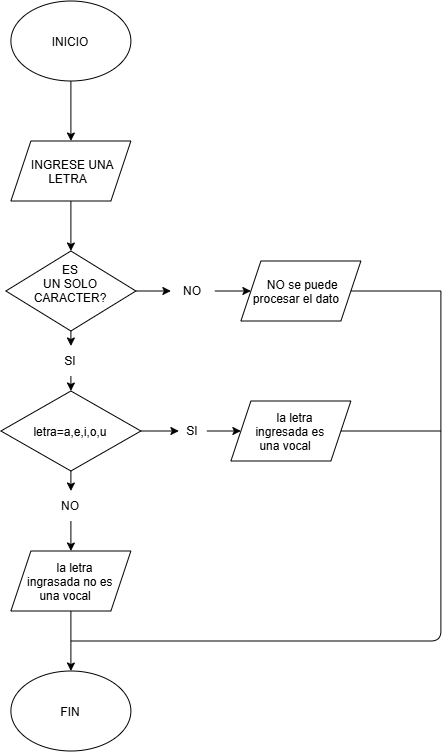

The diagram above was exported from draw.io. Its source (the exported page's mxGraphModel, read from the mxfile embedded in the PNG):
<mxGraphModel dx="2606" dy="754" grid="1" gridSize="10" guides="1" tooltips="1" connect="1" arrows="1" fold="1" page="1" pageScale="1" pageWidth="827" pageHeight="1169" math="0" shadow="0">
  <root>
    <mxCell id="0" />
    <mxCell id="1" parent="0" />
    <mxCell id="l8GwPePaOE4qGgRAQy13-3" edge="1" parent="1" source="l8GwPePaOE4qGgRAQy13-1" style="edgeStyle=none;html=1;" target="l8GwPePaOE4qGgRAQy13-2" value="">
      <mxGeometry relative="1" as="geometry" />
    </mxCell>
    <mxCell id="l8GwPePaOE4qGgRAQy13-1" parent="1" style="ellipse;whiteSpace=wrap;html=1;shapeInside=1;" value="INICIO" vertex="1">
      <mxGeometry height="80" width="120" x="210" y="20" as="geometry" />
    </mxCell>
    <mxCell id="l8GwPePaOE4qGgRAQy13-5" edge="1" parent="1" source="l8GwPePaOE4qGgRAQy13-2" style="edgeStyle=none;html=1;" target="l8GwPePaOE4qGgRAQy13-4" value="">
      <mxGeometry relative="1" as="geometry" />
    </mxCell>
    <mxCell id="l8GwPePaOE4qGgRAQy13-2" parent="1" style="shape=parallelogram;perimeter=parallelogramPerimeter;whiteSpace=wrap;html=1;shapeInside=1;fixedSize=1;" value="INGRESE UNA LETRA" vertex="1">
      <mxGeometry height="60" width="120" x="210" y="160" as="geometry" />
    </mxCell>
    <mxCell id="l8GwPePaOE4qGgRAQy13-7" edge="1" parent="1" source="l8GwPePaOE4qGgRAQy13-8" style="edgeStyle=none;html=1;" target="l8GwPePaOE4qGgRAQy13-6" value="">
      <mxGeometry relative="1" as="geometry" />
    </mxCell>
    <mxCell id="l8GwPePaOE4qGgRAQy13-11" edge="1" parent="1" source="l8GwPePaOE4qGgRAQy13-16" style="edgeStyle=none;html=1;" target="l8GwPePaOE4qGgRAQy13-10" value="">
      <mxGeometry relative="1" as="geometry" />
    </mxCell>
    <mxCell id="l8GwPePaOE4qGgRAQy13-4" parent="1" style="rhombus;whiteSpace=wrap;html=1;shapeInside=1;" value="ES UN SOLO CARACTER?" vertex="1">
      <mxGeometry height="80" width="130" x="205" y="270" as="geometry" />
    </mxCell>
    <mxCell id="l8GwPePaOE4qGgRAQy13-6" parent="1" style="shape=parallelogram;perimeter=parallelogramPerimeter;whiteSpace=wrap;html=1;shapeInside=1;fixedSize=1;" value="NO se puede procesar el dato&amp;nbsp;" vertex="1">
      <mxGeometry height="60" width="120" x="440" y="280" as="geometry" />
    </mxCell>
    <mxCell id="l8GwPePaOE4qGgRAQy13-9" edge="1" parent="1" source="l8GwPePaOE4qGgRAQy13-4" style="edgeStyle=none;html=1;" target="l8GwPePaOE4qGgRAQy13-8" value="">
      <mxGeometry relative="1" as="geometry">
        <mxPoint x="335" y="310" as="sourcePoint" />
        <mxPoint x="430" y="310" as="targetPoint" />
      </mxGeometry>
    </mxCell>
    <mxCell id="l8GwPePaOE4qGgRAQy13-8" parent="1" style="text;html=1;whiteSpace=wrap;strokeColor=none;fillColor=none;align=center;verticalAlign=middle;rounded=0;" value="NO" vertex="1">
      <mxGeometry height="30" width="44" x="370" y="295" as="geometry" />
    </mxCell>
    <mxCell id="l8GwPePaOE4qGgRAQy13-13" edge="1" parent="1" source="l8GwPePaOE4qGgRAQy13-18" style="edgeStyle=none;html=1;" target="l8GwPePaOE4qGgRAQy13-12" value="">
      <mxGeometry relative="1" as="geometry" />
    </mxCell>
    <mxCell id="l8GwPePaOE4qGgRAQy13-15" edge="1" parent="1" source="l8GwPePaOE4qGgRAQy13-20" style="edgeStyle=none;html=1;" target="l8GwPePaOE4qGgRAQy13-14" value="">
      <mxGeometry relative="1" as="geometry" />
    </mxCell>
    <mxCell id="l8GwPePaOE4qGgRAQy13-10" parent="1" style="rhombus;whiteSpace=wrap;html=1;shapeInside=1;" value="letra=a,e,i,o,u" vertex="1">
      <mxGeometry height="80" width="140" x="200" y="410" as="geometry" />
    </mxCell>
    <mxCell id="l8GwPePaOE4qGgRAQy13-23" edge="1" parent="1" source="l8GwPePaOE4qGgRAQy13-12" style="edgeStyle=none;html=1;" target="l8GwPePaOE4qGgRAQy13-22" value="">
      <mxGeometry relative="1" as="geometry" />
    </mxCell>
    <mxCell id="l8GwPePaOE4qGgRAQy13-12" parent="1" style="shape=parallelogram;perimeter=parallelogramPerimeter;whiteSpace=wrap;html=1;shapeInside=1;fixedSize=1;" value="la letra ingrasada no es una vocal" vertex="1">
      <mxGeometry height="60" width="120" x="210" y="570" as="geometry" />
    </mxCell>
    <mxCell id="l8GwPePaOE4qGgRAQy13-14" parent="1" style="shape=parallelogram;perimeter=parallelogramPerimeter;whiteSpace=wrap;html=1;shapeInside=1;fixedSize=1;" value="la letra ingresada es una vocal" vertex="1">
      <mxGeometry height="60" width="120" x="430" y="420" as="geometry" />
    </mxCell>
    <mxCell id="l8GwPePaOE4qGgRAQy13-17" edge="1" parent="1" source="l8GwPePaOE4qGgRAQy13-4" style="edgeStyle=none;html=1;" target="l8GwPePaOE4qGgRAQy13-16" value="">
      <mxGeometry relative="1" as="geometry">
        <mxPoint x="270" y="350" as="sourcePoint" />
        <mxPoint x="270" y="410" as="targetPoint" />
      </mxGeometry>
    </mxCell>
    <mxCell id="l8GwPePaOE4qGgRAQy13-16" parent="1" style="text;html=1;whiteSpace=wrap;strokeColor=none;fillColor=none;align=center;verticalAlign=middle;rounded=0;" value="SI" vertex="1">
      <mxGeometry height="30" width="60" x="240" y="365" as="geometry" />
    </mxCell>
    <mxCell id="l8GwPePaOE4qGgRAQy13-19" edge="1" parent="1" source="l8GwPePaOE4qGgRAQy13-10" style="edgeStyle=none;html=1;" target="l8GwPePaOE4qGgRAQy13-18" value="">
      <mxGeometry relative="1" as="geometry">
        <mxPoint x="270" y="490" as="sourcePoint" />
        <mxPoint x="270" y="570" as="targetPoint" />
      </mxGeometry>
    </mxCell>
    <mxCell id="l8GwPePaOE4qGgRAQy13-18" parent="1" style="text;html=1;whiteSpace=wrap;strokeColor=none;fillColor=none;align=center;verticalAlign=middle;rounded=0;" value="NO" vertex="1">
      <mxGeometry height="30" width="60" x="240" y="510" as="geometry" />
    </mxCell>
    <mxCell id="l8GwPePaOE4qGgRAQy13-21" edge="1" parent="1" source="l8GwPePaOE4qGgRAQy13-10" style="edgeStyle=none;html=1;" target="l8GwPePaOE4qGgRAQy13-20" value="">
      <mxGeometry relative="1" as="geometry">
        <mxPoint x="340" y="450" as="sourcePoint" />
        <mxPoint x="440" y="450" as="targetPoint" />
      </mxGeometry>
    </mxCell>
    <mxCell id="l8GwPePaOE4qGgRAQy13-20" parent="1" style="text;html=1;whiteSpace=wrap;strokeColor=none;fillColor=none;align=center;verticalAlign=middle;rounded=0;" value="SI" vertex="1">
      <mxGeometry height="30" width="28" x="378" y="435" as="geometry" />
    </mxCell>
    <mxCell id="l8GwPePaOE4qGgRAQy13-22" parent="1" style="ellipse;whiteSpace=wrap;html=1;shapeInside=1;" value="FIN" vertex="1">
      <mxGeometry height="80" width="120" x="210" y="690" as="geometry" />
    </mxCell>
    <mxCell id="l8GwPePaOE4qGgRAQy13-24" edge="1" parent="1" style="endArrow=none;html=1;" value="">
      <mxGeometry height="50" relative="1" width="50" as="geometry">
        <Array as="points">
          <mxPoint x="640" y="660" />
        </Array>
        <mxPoint x="270" y="660" as="sourcePoint" />
        <mxPoint x="640" y="310" as="targetPoint" />
      </mxGeometry>
    </mxCell>
    <mxCell id="Z3tKjMpIH_3iwYvDpd1u-1" edge="1" parent="1" source="l8GwPePaOE4qGgRAQy13-6" style="endArrow=none;html=1;exitX=1;exitY=0.5;exitDx=0;exitDy=0;" value="">
      <mxGeometry height="50" relative="1" width="50" as="geometry">
        <mxPoint x="550" y="325" as="sourcePoint" />
        <mxPoint x="640" y="310" as="targetPoint" />
      </mxGeometry>
    </mxCell>
    <mxCell id="Z3tKjMpIH_3iwYvDpd1u-2" edge="1" parent="1" source="l8GwPePaOE4qGgRAQy13-14" style="endArrow=none;html=1;exitX=1;exitY=0.5;exitDx=0;exitDy=0;" value="">
      <mxGeometry height="50" relative="1" width="50" as="geometry">
        <mxPoint x="390" y="420" as="sourcePoint" />
        <mxPoint x="640" y="450" as="targetPoint" />
      </mxGeometry>
    </mxCell>
  </root>
</mxGraphModel>